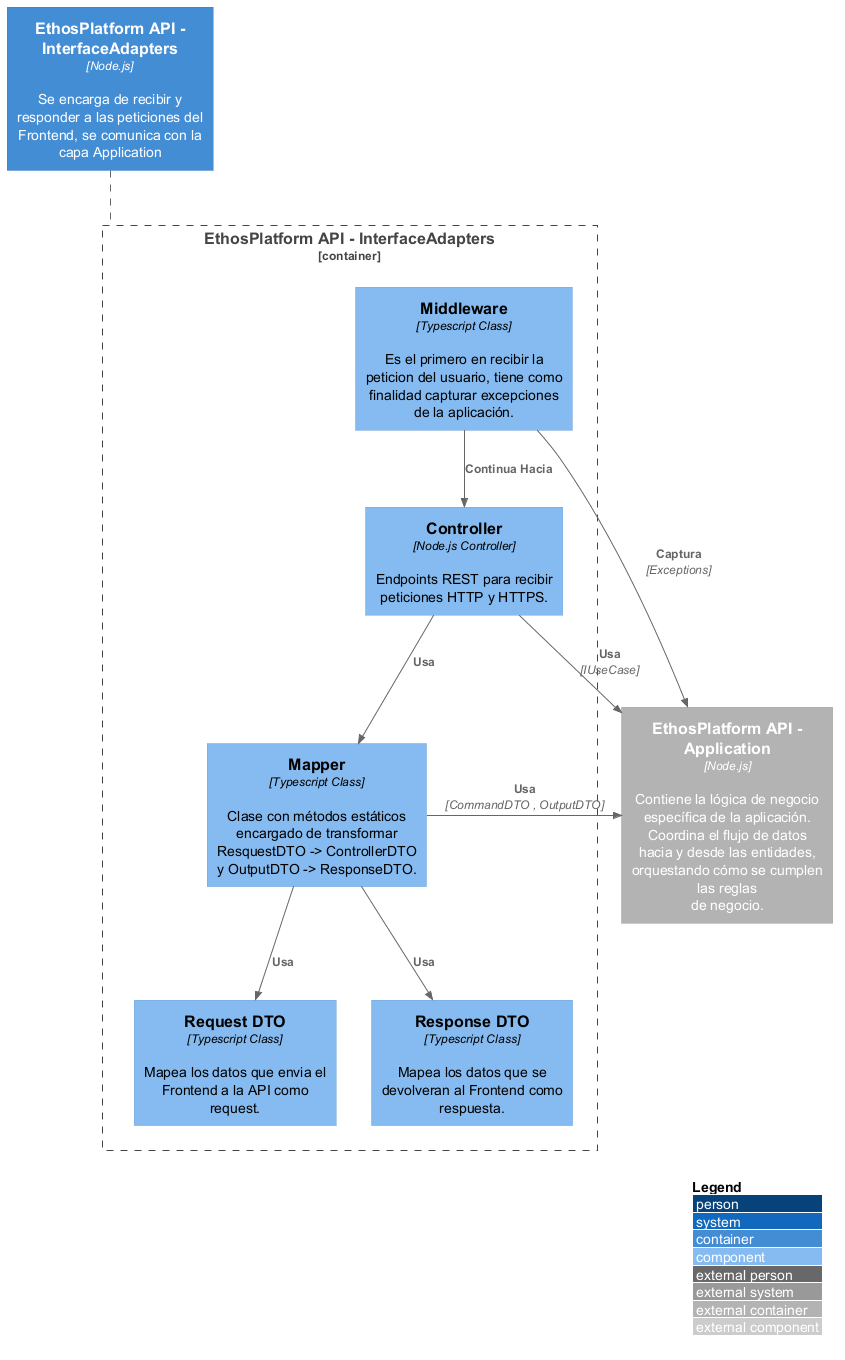

The diagram above was rendered by PlantUML. Its source (embedded in the PNG):
@startuml C3-Component-Diagram-InterfaceAdapters

/' Importar Paquetes '/
!include %getenv("PLANTUML_C4_HOME")/C4_Component.puml

/' Definir Iconos y Fuentes '/
!define DEVICONS %getenv("PLANTUML_ICON_FONT_SPRITES")/icons/devicons
!define FONTAWESOME %getenv("PLANTUML_ICON_FONT_SPRITES")/icons/font-awesome-5

left to right direction

LAYOUT_WITH_LEGEND()
LAYOUT_TOP_DOWN()

Container(web_api_interface_adapters , "EthosPlatform API - InterfaceAdapters" , "Node.js" , "Se encarga de recibir y responder a las peticiones del Frontend, se comunica con la capa Application")
Container_Boundary(web_api_interface_adapters_boundary , "EthosPlatform API - InterfaceAdapters"){
    Component(controller , "Controller" , "Node.js Controller" , "Endpoints REST para recibir peticiones HTTP y HTTPS.")

    Component(request_dto , "Request DTO" , "Typescript Class" , "Mapea los datos que envia el Frontend a la API como request.")
    Component(response_dto , "Response DTO" , "Typescript Class" , "Mapea los datos que se devolveran al Frontend como respuesta.")
    Component(mapper , "Mapper" , "Typescript Class" , "Clase con métodos estáticos encargado de transformar ResquestDTO -> ControllerDTO y OutputDTO -> ResponseDTO.")

    Component(middleware , "Middleware" , "Typescript Class" , "Es el primero en recibir la peticion del usuario, tiene como finalidad capturar excepciones de la aplicación.")
}
Container_Ext(web_api_application_ext , "EthosPlatform API - Application" , "Node.js" , "Contiene la lógica de negocio\nespecífica de la aplicación.\nCoordina el flujo de datos\nhacia y desde las entidades,\norquestando cómo se cumplen las reglas\nde negocio.")

web_api_interface_adapters .. web_api_interface_adapters_boundary

Rel(middleware , controller , "Continua Hacia")

Rel(controller , mapper , "Usa")

Rel(mapper , request_dto , "Usa")
Rel(mapper , response_dto , "Usa")

Rel_R(middleware , web_api_application_ext , "Captura" , "Exceptions")
Rel_R(mapper , web_api_application_ext , "Usa" , "CommandDTO , OutputDTO")
Rel_R(controller , web_api_application_ext , "Usa" , "IUseCase")

@enduml